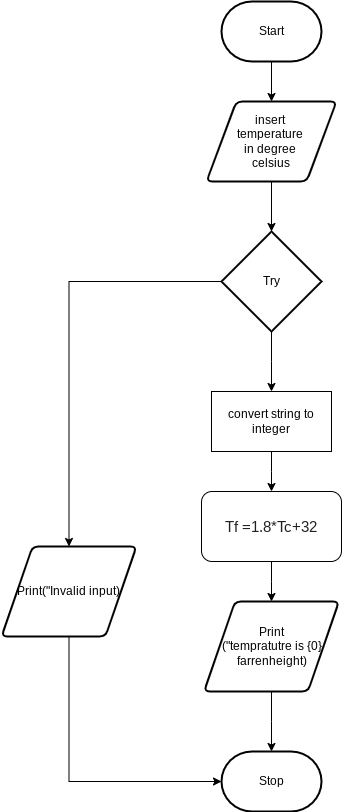

The diagram above was exported from draw.io. Its source (the exported page's mxGraphModel, read from the mxfile embedded in the PNG):
<mxGraphModel dx="1421" dy="561" grid="1" gridSize="10" guides="1" tooltips="1" connect="1" arrows="1" fold="1" page="1" pageScale="1" pageWidth="827" pageHeight="1169" math="0" shadow="0">
  <root>
    <mxCell id="0" />
    <mxCell id="1" parent="0" />
    <mxCell id="7" style="edgeStyle=none;html=1;entryX=0.5;entryY=0;entryDx=0;entryDy=0;" parent="1" source="2" target="6" edge="1">
      <mxGeometry relative="1" as="geometry" />
    </mxCell>
    <mxCell id="2" value="Start" style="strokeWidth=2;html=1;shape=mxgraph.flowchart.terminator;whiteSpace=wrap;" parent="1" vertex="1">
      <mxGeometry x="210" y="50" width="100" height="60" as="geometry" />
    </mxCell>
    <mxCell id="8" style="edgeStyle=none;html=1;" parent="1" source="6" edge="1">
      <mxGeometry relative="1" as="geometry">
        <mxPoint x="260" y="280" as="targetPoint" />
      </mxGeometry>
    </mxCell>
    <mxCell id="6" value="insert &lt;br&gt;temperature &lt;br&gt;in degree &lt;br&gt;celsius" style="shape=parallelogram;html=1;strokeWidth=2;perimeter=parallelogramPerimeter;whiteSpace=wrap;rounded=1;arcSize=12;size=0.23;" parent="1" vertex="1">
      <mxGeometry x="195" y="150" width="130" height="80" as="geometry" />
    </mxCell>
    <mxCell id="25" style="edgeStyle=elbowEdgeStyle;rounded=0;elbow=vertical;html=1;entryX=0.5;entryY=0;entryDx=0;entryDy=0;" edge="1" parent="1" source="9" target="23">
      <mxGeometry relative="1" as="geometry" />
    </mxCell>
    <mxCell id="9" value="&lt;span style=&quot;color: rgb(33 , 33 , 33) ; font-family: &amp;#34;lato&amp;#34; , sans-serif ; font-size: 14.6667px ; text-align: left&quot;&gt;Tf =1.8*Tc+32&lt;/span&gt;" style="rounded=1;whiteSpace=wrap;html=1;glass=0;" parent="1" vertex="1">
      <mxGeometry x="190" y="540" width="140" height="70" as="geometry" />
    </mxCell>
    <mxCell id="12" value="Stop" style="strokeWidth=2;html=1;shape=mxgraph.flowchart.terminator;whiteSpace=wrap;" parent="1" vertex="1">
      <mxGeometry x="210" y="800" width="100" height="60" as="geometry" />
    </mxCell>
    <mxCell id="15" style="edgeStyle=elbowEdgeStyle;html=1;rounded=0;elbow=vertical;entryX=0.5;entryY=0;entryDx=0;entryDy=0;" edge="1" parent="1" source="14" target="16">
      <mxGeometry relative="1" as="geometry">
        <mxPoint x="60" y="550" as="targetPoint" />
        <Array as="points">
          <mxPoint x="160" y="330" />
          <mxPoint x="120" y="320" />
        </Array>
      </mxGeometry>
    </mxCell>
    <mxCell id="19" style="edgeStyle=elbowEdgeStyle;rounded=0;elbow=vertical;html=1;entryX=0.5;entryY=0;entryDx=0;entryDy=0;" edge="1" parent="1" source="14">
      <mxGeometry relative="1" as="geometry">
        <mxPoint x="260" y="440" as="targetPoint" />
      </mxGeometry>
    </mxCell>
    <mxCell id="14" value="Try" style="strokeWidth=2;html=1;shape=mxgraph.flowchart.decision;whiteSpace=wrap;" vertex="1" parent="1">
      <mxGeometry x="210" y="280" width="100" height="100" as="geometry" />
    </mxCell>
    <mxCell id="27" style="edgeStyle=elbowEdgeStyle;rounded=0;html=1;elbow=vertical;entryX=0;entryY=0.5;entryDx=0;entryDy=0;entryPerimeter=0;" edge="1" parent="1" source="16" target="12">
      <mxGeometry relative="1" as="geometry">
        <mxPoint x="48" y="840" as="targetPoint" />
        <Array as="points">
          <mxPoint x="130" y="830" />
        </Array>
      </mxGeometry>
    </mxCell>
    <mxCell id="16" value="Print(&quot;Invalid input)" style="shape=parallelogram;html=1;strokeWidth=2;perimeter=parallelogramPerimeter;whiteSpace=wrap;rounded=1;arcSize=12;size=0.23;" vertex="1" parent="1">
      <mxGeometry x="-10" y="595" width="135" height="90" as="geometry" />
    </mxCell>
    <mxCell id="21" style="edgeStyle=elbowEdgeStyle;rounded=0;elbow=vertical;html=1;entryX=0.5;entryY=0;entryDx=0;entryDy=0;" edge="1" parent="1" source="20" target="9">
      <mxGeometry relative="1" as="geometry" />
    </mxCell>
    <mxCell id="20" value="convert string to integer" style="rounded=0;whiteSpace=wrap;html=1;" vertex="1" parent="1">
      <mxGeometry x="200" y="440" width="120" height="60" as="geometry" />
    </mxCell>
    <mxCell id="26" style="edgeStyle=elbowEdgeStyle;rounded=0;elbow=vertical;html=1;entryX=0.5;entryY=0;entryDx=0;entryDy=0;entryPerimeter=0;" edge="1" parent="1" source="23" target="12">
      <mxGeometry relative="1" as="geometry" />
    </mxCell>
    <mxCell id="23" value="Print&lt;br&gt;(&quot;tempratutre is {0} farrenheight)" style="shape=parallelogram;html=1;strokeWidth=2;perimeter=parallelogramPerimeter;whiteSpace=wrap;rounded=1;arcSize=12;size=0.23;" vertex="1" parent="1">
      <mxGeometry x="192.5" y="650" width="135" height="90" as="geometry" />
    </mxCell>
  </root>
</mxGraphModel>